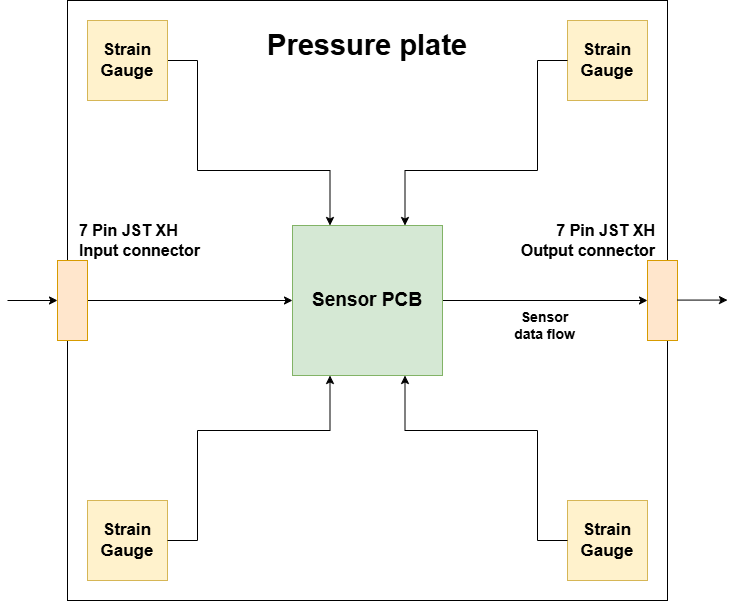

The diagram above was exported from draw.io. Its source (the exported page's mxGraphModel, read from the mxfile embedded in the PNG):
<mxGraphModel dx="1213" dy="722" grid="1" gridSize="5" guides="1" tooltips="1" connect="1" arrows="1" fold="1" page="1" pageScale="1" pageWidth="827" pageHeight="1169" math="0" shadow="0">
  <root>
    <mxCell id="0" />
    <mxCell id="1" parent="0" />
    <mxCell id="cpY8gOlzm3pVbWIafMf8-1" value="" style="whiteSpace=wrap;html=1;aspect=fixed;" parent="1" vertex="1">
      <mxGeometry x="120" y="200" width="600" height="600" as="geometry" />
    </mxCell>
    <mxCell id="cpY8gOlzm3pVbWIafMf8-8" style="edgeStyle=orthogonalEdgeStyle;rounded=0;orthogonalLoop=1;jettySize=auto;html=1;exitX=1;exitY=0.5;exitDx=0;exitDy=0;entryX=0.25;entryY=0;entryDx=0;entryDy=0;" parent="1" source="cpY8gOlzm3pVbWIafMf8-2" target="cpY8gOlzm3pVbWIafMf8-7" edge="1">
      <mxGeometry relative="1" as="geometry">
        <Array as="points">
          <mxPoint x="250" y="260" />
          <mxPoint x="250" y="370" />
          <mxPoint x="383" y="370" />
        </Array>
      </mxGeometry>
    </mxCell>
    <mxCell id="cpY8gOlzm3pVbWIafMf8-2" value="&lt;b style=&quot;font-size: 17px;&quot;&gt;Strain &lt;br style=&quot;font-size: 17px;&quot;&gt;Gauge&lt;/b&gt;" style="whiteSpace=wrap;html=1;aspect=fixed;fillColor=#fff2cc;strokeColor=#d6b656;fontSize=17;" parent="1" vertex="1">
      <mxGeometry x="140" y="220" width="80" height="80" as="geometry" />
    </mxCell>
    <mxCell id="cpY8gOlzm3pVbWIafMf8-3" value="&lt;font size=&quot;1&quot; style=&quot;&quot;&gt;&lt;b style=&quot;font-size: 29px;&quot;&gt;Pressure plate&lt;/b&gt;&lt;/font&gt;" style="text;html=1;align=center;verticalAlign=middle;whiteSpace=wrap;rounded=0;" parent="1" vertex="1">
      <mxGeometry x="302" y="230" width="236" height="30" as="geometry" />
    </mxCell>
    <mxCell id="cpY8gOlzm3pVbWIafMf8-4" value="&lt;b style=&quot;font-size: 17px;&quot;&gt;Strain &lt;br style=&quot;font-size: 17px;&quot;&gt;Gauge&lt;/b&gt;" style="whiteSpace=wrap;html=1;aspect=fixed;fillColor=#fff2cc;strokeColor=#d6b656;fontSize=17;" parent="1" vertex="1">
      <mxGeometry x="620" y="220" width="80" height="80" as="geometry" />
    </mxCell>
    <mxCell id="cpY8gOlzm3pVbWIafMf8-5" value="Strain &lt;br style=&quot;font-size: 17px;&quot;&gt;Gauge" style="whiteSpace=wrap;html=1;aspect=fixed;fillColor=#fff2cc;strokeColor=#d6b656;fontStyle=1;fontSize=17;" parent="1" vertex="1">
      <mxGeometry x="140" y="700" width="80" height="80" as="geometry" />
    </mxCell>
    <mxCell id="cpY8gOlzm3pVbWIafMf8-6" value="Strain &lt;br style=&quot;font-size: 17px;&quot;&gt;Gauge" style="whiteSpace=wrap;html=1;aspect=fixed;fillColor=#fff2cc;strokeColor=#d6b656;fontStyle=1;fontSize=17;" parent="1" vertex="1">
      <mxGeometry x="620" y="700" width="80" height="80" as="geometry" />
    </mxCell>
    <mxCell id="cpY8gOlzm3pVbWIafMf8-17" style="edgeStyle=orthogonalEdgeStyle;rounded=0;orthogonalLoop=1;jettySize=auto;html=1;exitX=1;exitY=0.5;exitDx=0;exitDy=0;entryX=0;entryY=0.5;entryDx=0;entryDy=0;" parent="1" source="cpY8gOlzm3pVbWIafMf8-7" target="cpY8gOlzm3pVbWIafMf8-13" edge="1">
      <mxGeometry relative="1" as="geometry" />
    </mxCell>
    <mxCell id="cpY8gOlzm3pVbWIafMf8-7" value="&lt;font style=&quot;font-size: 19px;&quot;&gt;&lt;b&gt;Sensor PCB&lt;/b&gt;&lt;/font&gt;" style="whiteSpace=wrap;html=1;aspect=fixed;fillColor=#d5e8d4;strokeColor=#82b366;" parent="1" vertex="1">
      <mxGeometry x="345" y="425" width="150" height="150" as="geometry" />
    </mxCell>
    <mxCell id="cpY8gOlzm3pVbWIafMf8-9" style="edgeStyle=orthogonalEdgeStyle;rounded=0;orthogonalLoop=1;jettySize=auto;html=1;exitX=1;exitY=0.5;exitDx=0;exitDy=0;entryX=0.75;entryY=0;entryDx=0;entryDy=0;" parent="1" target="cpY8gOlzm3pVbWIafMf8-7" edge="1">
      <mxGeometry relative="1" as="geometry">
        <mxPoint x="620" y="260" as="sourcePoint" />
        <mxPoint x="458" y="425" as="targetPoint" />
        <Array as="points">
          <mxPoint x="590" y="260" />
          <mxPoint x="590" y="370" />
          <mxPoint x="458" y="370" />
        </Array>
      </mxGeometry>
    </mxCell>
    <mxCell id="cpY8gOlzm3pVbWIafMf8-10" style="edgeStyle=orthogonalEdgeStyle;rounded=0;orthogonalLoop=1;jettySize=auto;html=1;exitX=1;exitY=0.5;exitDx=0;exitDy=0;entryX=0.25;entryY=1;entryDx=0;entryDy=0;" parent="1" target="cpY8gOlzm3pVbWIafMf8-7" edge="1">
      <mxGeometry relative="1" as="geometry">
        <mxPoint x="220" y="740" as="sourcePoint" />
        <mxPoint x="382" y="575" as="targetPoint" />
        <Array as="points">
          <mxPoint x="250" y="740" />
          <mxPoint x="250" y="630" />
          <mxPoint x="383" y="630" />
        </Array>
      </mxGeometry>
    </mxCell>
    <mxCell id="cpY8gOlzm3pVbWIafMf8-11" style="edgeStyle=orthogonalEdgeStyle;rounded=0;orthogonalLoop=1;jettySize=auto;html=1;exitX=1;exitY=0.5;exitDx=0;exitDy=0;entryX=0.75;entryY=1;entryDx=0;entryDy=0;" parent="1" target="cpY8gOlzm3pVbWIafMf8-7" edge="1">
      <mxGeometry relative="1" as="geometry">
        <mxPoint x="620" y="740" as="sourcePoint" />
        <mxPoint x="457" y="580" as="targetPoint" />
        <Array as="points">
          <mxPoint x="590" y="740" />
          <mxPoint x="590" y="630" />
          <mxPoint x="458" y="630" />
        </Array>
      </mxGeometry>
    </mxCell>
    <mxCell id="cpY8gOlzm3pVbWIafMf8-15" style="edgeStyle=orthogonalEdgeStyle;rounded=0;orthogonalLoop=1;jettySize=auto;html=1;exitX=1;exitY=0.5;exitDx=0;exitDy=0;entryX=0;entryY=0.5;entryDx=0;entryDy=0;" parent="1" source="cpY8gOlzm3pVbWIafMf8-12" target="cpY8gOlzm3pVbWIafMf8-7" edge="1">
      <mxGeometry relative="1" as="geometry" />
    </mxCell>
    <mxCell id="cpY8gOlzm3pVbWIafMf8-12" value="" style="rounded=0;whiteSpace=wrap;html=1;fillColor=#ffe6cc;strokeColor=#d79b00;" parent="1" vertex="1">
      <mxGeometry x="110" y="460" width="30" height="80" as="geometry" />
    </mxCell>
    <mxCell id="cpY8gOlzm3pVbWIafMf8-13" value="" style="rounded=0;whiteSpace=wrap;html=1;fillColor=#ffe6cc;strokeColor=#d79b00;" parent="1" vertex="1">
      <mxGeometry x="700" y="460" width="30" height="80" as="geometry" />
    </mxCell>
    <mxCell id="cpY8gOlzm3pVbWIafMf8-14" value="&lt;b style=&quot;font-size: 16px;&quot;&gt;7 Pin JST XH&lt;br&gt;Input connector&lt;/b&gt;" style="text;html=1;align=left;verticalAlign=middle;whiteSpace=wrap;rounded=0;" parent="1" vertex="1">
      <mxGeometry x="130" y="425" width="140" height="30" as="geometry" />
    </mxCell>
    <mxCell id="cpY8gOlzm3pVbWIafMf8-16" value="&lt;b style=&quot;font-size: 16px;&quot;&gt;7 Pin JST XH&lt;br&gt;Output connector&lt;/b&gt;" style="text;html=1;align=right;verticalAlign=middle;whiteSpace=wrap;rounded=0;" parent="1" vertex="1">
      <mxGeometry x="570" y="425" width="140" height="30" as="geometry" />
    </mxCell>
    <mxCell id="cpY8gOlzm3pVbWIafMf8-26" value="" style="endArrow=classic;html=1;rounded=0;" parent="1" edge="1">
      <mxGeometry width="50" height="50" relative="1" as="geometry">
        <mxPoint x="60" y="500" as="sourcePoint" />
        <mxPoint x="110" y="500" as="targetPoint" />
      </mxGeometry>
    </mxCell>
    <mxCell id="cpY8gOlzm3pVbWIafMf8-27" value="" style="endArrow=classic;html=1;rounded=0;" parent="1" edge="1">
      <mxGeometry width="50" height="50" relative="1" as="geometry">
        <mxPoint x="730" y="499.58" as="sourcePoint" />
        <mxPoint x="780" y="499.58" as="targetPoint" />
      </mxGeometry>
    </mxCell>
    <mxCell id="cpY8gOlzm3pVbWIafMf8-28" value="&lt;b&gt;&lt;font style=&quot;font-size: 14px;&quot;&gt;Sensor data flow&lt;/font&gt;&lt;/b&gt;" style="text;html=1;align=center;verticalAlign=middle;whiteSpace=wrap;rounded=0;" parent="1" vertex="1">
      <mxGeometry x="560" y="510" width="75" height="30" as="geometry" />
    </mxCell>
  </root>
</mxGraphModel>